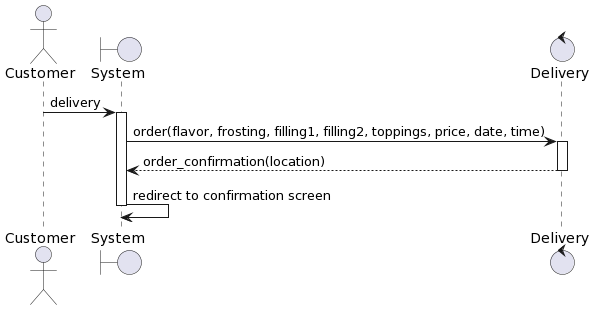

The diagram above was rendered by PlantUML. Its source (embedded in the PNG):
@startuml
actor Customer
boundary "System" as system
control "Delivery" as deliver
Customer -> system: delivery
activate system
system -> deliver: order(flavor, frosting, filling1, filling2, toppings, price, date, time)
activate deliver
deliver --> system: order_confirmation(location)
deactivate deliver
system -> system: redirect to confirmation screen
deactivate system
@enduml